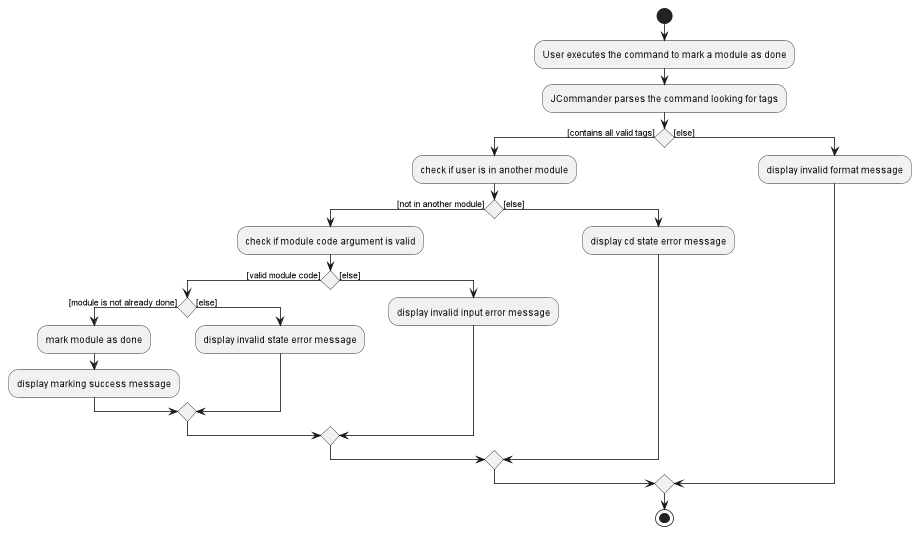

The diagram above was rendered by PlantUML. Its source (embedded in the PNG):
@startuml
start
:User executes the command to mark a module as done;
:JCommander parses the command looking for tags;

'Since the beta syntax does not support placing the condition outside the
'diamond we place it as the true branch instead.

if () then ([contains all valid tags])
    :check if user is in another module;
    if() then ([not in another module])
        :check if module code argument is valid;
        if () then ([valid module code])
            if () then ([module is not already done])
                :mark module as done;
                :display marking success message;
            else ([else])
                :display invalid state error message;
            endif
        else ([else])
            :display invalid input error message;
        endif
    else ([else])
        :display cd state error message;
    endif
else ([else])
    :display invalid format message;
endif
stop
@enduml